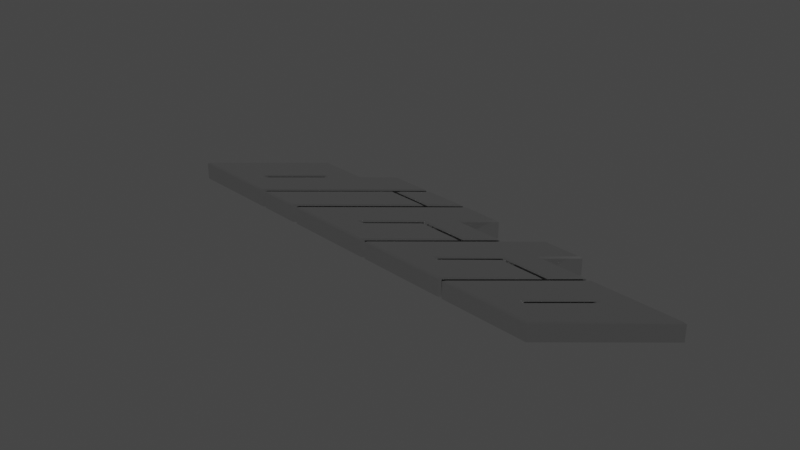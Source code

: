 # Source: untitled.blend  (saved by Blender 3.4.6; exported with 4.5.12 LTS)
import bpy
from mathutils import Matrix  # noqa: F401  (used for matrix-valued properties, if any)

bpy.ops.wm.read_factory_settings(use_empty=True)
scene = bpy.context.scene
scene.name = 'Scene'

# ---- collections
col_collection = bpy.data.collections.new('Collection'); scene.collection.children.link(col_collection)
col_collection_2 = bpy.data.collections.new('Collection 2'); scene.collection.children.link(col_collection_2)

# ---- materials (node trees are filled in below, after node groups)
mat_material_001 = bpy.data.materials.new('Material.001')
mat_material_001.use_transparent_shadow = False

# ---- material node trees
mat_material_001.use_nodes = True; mat_material_001.node_tree.nodes.clear()
_N = mat_material_001.node_tree.nodes; _L = mat_material_001.node_tree.links
n0 = _N.new('ShaderNodeBsdfPrincipled'); n0.name = 'Principled BSDF'; n0.location = (43, 300)
n0.distribution = 'GGX'
n0.subsurface_method = 'RANDOM_WALK_SKIN'
n0.inputs[1].default_value = 1.0
n0.inputs[2].default_value = 0.07727
n0.inputs[3].default_value = 16.35
n0.inputs[11].default_value = 3.597
n0.inputs[12].default_value = 0.6727
n0.inputs[13].default_value = 1.0
n0.inputs[18].default_value = 0.6909
n0.inputs[19].default_value = 0.25
n0.inputs[20].default_value = 0.0
n0.inputs[24].default_value = 0.1418
n0.inputs[27].default_value = (0.0, 0.0, 0.0, 1.0)
n0.inputs[28].default_value = 1.0
n1 = _N.new('ShaderNodeOutputMaterial'); n1.name = 'Material Output'; n1.location = (333, 300)
_L.new(n0.outputs[0], n1.inputs[0])
n1.is_active_output = True

# ---- world
world_world = bpy.data.worlds.new('World'); scene.world = world_world
world_world.use_nodes = True; world_world.node_tree.nodes.clear()
_N = world_world.node_tree.nodes; _L = world_world.node_tree.links
n0 = _N.new('ShaderNodeOutputWorld'); n0.name = 'World Output'; n0.location = (300, 300)
n1 = _N.new('ShaderNodeBackground'); n1.name = 'Background'; n1.location = (10, 300)
n1.inputs[0].default_value = (0.05088, 0.05088, 0.05088, 1.0)
_L.new(n1.outputs[0], n0.inputs[0])
n0.is_active_output = True
world_world.color = (0.05088, 0.05088, 0.05088)
world_world.use_sun_shadow = False
world_world.sun_shadow_jitter_overblur = 0.0

# ---- cameras
cam_camera = bpy.data.cameras.new('Camera')
cam_camera.clip_end = 100.0
cam_camera.ortho_scale = 7.314

# ---- lights
light_light = bpy.data.lights.new('Light', 'POINT')
light_light.transmission_factor = 0.0
light_light.energy = 1000.0
light_light.shadow_soft_size = 0.1
light_light.shadow_maximum_resolution = 0.006
light_light.use_absolute_resolution = True

# ---- meshes
me_plane_001 = bpy.data.meshes.new('Plane.001')
me_plane_001.from_pydata([(-0.2187, -0.5819, -0.2), (-0.02028, 0.7009, -0.2), (0.1668, 0.4079, -0.2), (-1.238, -0.5799, -0.2), (0.707, 0.4059, -0.2), (0.4334, 0.6978, -0.2), (0.435, 0.1125, -0.2), (0.4631, 0.1457, -0.2), (-0.0825, 0.1445, -0.2), (-0.5247, -0.322, -0.2), (-0.4822, -0.3226, -0.2), (-0.0635, 0.112, -0.2), (-0.2252, -0.5667, 0.0), (-0.2187, -0.5819, -0.01515), (-0.01382, 0.6857, 0.0), (-0.02028, 0.7009, -0.01515), (0.1324, 0.3929, 0.0), (0.1668, 0.4079, -0.01515), (-1.238, -0.5799, -0.01515), (-1.203, -0.5648, 0.0), (0.707, 0.4059, -0.01515), (0.6722, 0.3909, 0.0), (0.4334, 0.6978, -0.01515), (0.3991, 0.6829, 0.0), (0.3999, 0.09733, 0.0), (0.435, 0.1125, -0.01515), (0.4631, 0.1457, -0.01515), (0.4566, 0.1608, 0.0), (-0.0825, 0.1445, -0.01515), (-0.08903, 0.1596, 0.0), (-0.5247, -0.322, -0.01515), (-0.5594, -0.3367, 0.0), (-0.4822, -0.3226, -0.01515), (-0.4759, -0.3378, 0.0), (-0.0635, 0.112, -0.01515), (-0.05705, 0.09685, 0.0)], [], [(13, 0, 6, 25), (4, 7, 8, 9, 10, 11, 6, 0, 3, 1, 5, 2), (30, 9, 8, 28), (25, 6, 11, 34), (28, 8, 7, 26), (17, 2, 5, 22), (32, 10, 9, 30), (26, 7, 4, 20), (15, 1, 3, 18), (34, 11, 10, 32), (22, 5, 1, 15), (20, 4, 2, 17), (21, 16, 23, 14, 19, 12, 24, 35, 33, 31, 29, 27), (19, 18, 13, 12), (21, 20, 17, 16), (23, 22, 15, 14), (14, 15, 18, 19), (27, 26, 20, 21), (16, 17, 22, 23), (12, 13, 25, 24), (26, 27, 29, 28), (28, 29, 31, 30), (30, 31, 33, 32), (32, 33, 35, 34), (34, 35, 24, 25), (18, 3, 0, 13)])
_uv = me_plane_001.uv_layers.new(name='UVMap')
_uv.uv.foreach_set('vector', [0.0, 0.0, 0.0, 0.0, 0.6838, 0.3419, 0.6838, 0.3419, 1.0, 0.5, 0.7366, 0.3683, 0.3661, 0.5707, 0.1682, 0.4435, 0.2162, 0.3841, 0.3935, 0.4912, 0.6838, 0.3419, 0.0, 0.0, 0.0, 0.5, 0.0, 1.0, 0.5, 1.0, 1.0, 1.0, 0.1682, 0.4435, 0.1682, 0.4435, 0.3661, 0.5707, 0.3661, 0.5707, 0.6838, 0.3419, 0.6838, 0.3419, 0.3935, 0.4912, 0.3935, 0.4912, 0.3661, 0.5707, 0.3661, 0.5707, 0.7366, 0.3683, 0.7366, 0.3683, 1.0, 1.0, 1.0, 1.0, 0.5, 1.0, 0.5, 1.0, 0.2162, 0.3841, 0.2162, 0.3841, 0.1682, 0.4435, 0.1682, 0.4435, 0.7366, 0.3683, 0.7366, 0.3683, 1.0, 0.5, 1.0, 0.5, 0.0, 1.0, 0.0, 1.0, 0.0, 0.5, 0.0, 0.5, 0.3935, 0.4912, 0.3935, 0.4912, 0.2162, 0.3841, 0.2162, 0.3841, 0.5, 1.0, 0.5, 1.0, 0.0, 1.0, 0.0, 1.0, 1.0, 0.5, 1.0, 0.5, 1.0, 1.0, 1.0, 1.0, 0.9816, 0.5092, 0.6069, 0.8471, 0.4931, 0.9977, 0.01939, 0.9912, 0.0008582, 0.4959, 0.008229, 0.01661, 0.6536, 0.3411, 0.3928, 0.4653, 0.1896, 0.3491, 0.07155, 0.4063, 0.3361, 0.607, 0.7393, 0.387, 0.0008582, 0.4959, 0.0, 0.5, 0.0, 0.0, 0.008229, 0.01661, 0.9816, 0.5092, 1.0, 0.5, 1.0, 1.0, 0.6069, 0.8471, 0.4931, 0.9977, 0.5, 1.0, 0.0, 1.0, 0.01939, 0.9912, 0.01939, 0.9912, 0.0, 1.0, 0.0, 0.5, 0.0008582, 0.4959, 0.7393, 0.387, 0.7366, 0.3683, 1.0, 0.5, 0.9816, 0.5092, 0.6069, 0.8471, 1.0, 1.0, 0.5, 1.0, 0.4931, 0.9977, 0.008229, 0.01661, 0.0, 0.0, 0.6838, 0.3419, 0.6536, 0.3411, 0.7366, 0.3683, 0.7393, 0.387, 0.3361, 0.607, 0.3661, 0.5707, 0.3661, 0.5707, 0.3361, 0.607, 0.07155, 0.4063, 0.1682, 0.4435, 0.1682, 0.4435, 0.07155, 0.4063, 0.1896, 0.3491, 0.2162, 0.3841, 0.2162, 0.3841, 0.1896, 0.3491, 0.3928, 0.4653, 0.3935, 0.4912, 0.3935, 0.4912, 0.3928, 0.4653, 0.6536, 0.3411, 0.6838, 0.3419, 0.0, 0.5, 0.0, 0.5, 0.0, 0.0, 0.0, 0.0])
me_plane_001.materials.append(mat_material_001)
me_plane_001.update()
me_plane_002 = bpy.data.meshes.new('Plane.002')
me_plane_002.from_pydata([(-0.2339, -0.5819, -0.2), (0.23, 0.4079, -0.2), (-0.7039, -0.5799, -0.2), (0.7081, 0.4109, -0.2), (-0.2404, -0.5667, 0.0), (-0.2339, -0.5819, -0.01515), (0.2366, 0.3928, 0.0), (0.23, 0.4079, -0.01515), (-0.7039, -0.5799, -0.01515), (-0.6689, -0.5649, 0.0), (0.7081, 0.4109, -0.01515), (0.6726, 0.3956, 0.0)], [], [(5, 0, 3, 10), (0, 2, 1, 3), (7, 1, 2, 8), (4, 11, 6, 9), (10, 3, 1, 7), (9, 8, 5, 4), (11, 10, 7, 6), (6, 7, 8, 9), (4, 5, 10, 11), (8, 2, 0, 5)])
_uv = me_plane_002.uv_layers.new(name='UVMap')
_uv.uv.foreach_set('vector', [0.0, 0.0, 0.0, 0.0, 0.5, 1.0, 0.5, 1.0, 0.0, 0.0, 0.0, 0.5, 0.0, 1.0, 0.5, 1.0, 0.0, 1.0, 0.0, 1.0, 0.0, 0.5, 0.0, 0.5, 0.003222, 0.03295, 0.4708, 0.9851, 0.01751, 0.9879, 0.0005181, 0.4861, 0.5, 1.0, 0.5, 1.0, 0.0, 1.0, 0.0, 1.0, 0.0005181, 0.4861, 0.0, 0.5, 0.0, 0.0, 0.003222, 0.03295, 0.4708, 0.9851, 0.5, 1.0, 0.0, 1.0, 0.01751, 0.9879, 0.01751, 0.9879, 0.0, 1.0, 0.0, 0.5, 0.0005181, 0.4861, 0.003222, 0.03295, 0.0, 0.0, 0.5, 1.0, 0.4708, 0.9851, 0.0, 0.5, 0.0, 0.5, 0.0, 0.0, 0.0, 0.0])
me_plane_002.materials.append(mat_material_001)
me_plane_002.update()
me_plane_003 = bpy.data.meshes.new('Plane.003')
me_plane_003.from_pydata([(-0.2339, -0.5819, -0.2), (-0.4537, -0.3216, -0.2), (-0.7039, -0.5799, -0.2), (0.02442, -0.3185, -0.2), (-0.2403, -0.5667, 0.0), (-0.2339, -0.5819, -0.01515), (-0.4472, -0.3367, 0.0), (-0.4537, -0.3216, -0.01515), (-0.7039, -0.5799, -0.01515), (-0.6683, -0.5649, 0.0), (0.02442, -0.3185, -0.01515), (-0.0119, -0.3339, 0.0)], [], [(5, 0, 3, 10), (0, 2, 1, 3), (10, 3, 1, 7), (7, 1, 2, 8), (4, 11, 6, 9), (9, 8, 5, 4), (11, 10, 7, 6), (6, 7, 8, 9), (4, 5, 10, 11), (8, 2, 0, 5)])
_uv = me_plane_003.uv_layers.new(name='UVMap')
_uv.uv.foreach_set('vector', [0.0, 0.0, 0.0, 0.0, 0.5, 1.0, 0.5, 1.0, 0.0, 0.0, 0.0, 0.5, 0.0, 1.0, 0.5, 1.0, 0.5, 1.0, 0.5, 1.0, 0.0, 1.0, 0.0, 1.0, 0.0, 1.0, 0.0, 1.0, 0.0, 0.5, 0.0, 0.5, 0.01732, 0.0686, 0.4499, 0.9432, 0.01071, 0.9591, 0.001203, 0.508, 0.001203, 0.508, 0.0, 0.5, 0.0, 0.0, 0.01732, 0.0686, 0.4499, 0.9432, 0.5, 1.0, 0.0, 1.0, 0.01071, 0.9591, 0.01071, 0.9591, 0.0, 1.0, 0.0, 0.5, 0.001203, 0.508, 0.01732, 0.0686, 0.0, 0.0, 0.5, 1.0, 0.4499, 0.9432, 0.0, 0.5, 0.0, 0.5, 0.0, 0.0, 0.0, 0.0])
me_plane_003.materials.append(mat_material_001)
me_plane_003.update()
me_plane_004 = bpy.data.meshes.new('Plane.004')
me_plane_004.from_pydata([(-0.2187, -0.5819, -0.2), (-0.3041, 0.4079, -0.2), (0.5269, 0.6948, -0.2), (-1.238, -0.5799, -0.2), (0.9908, 0.6959, -0.2), (0.2533, 0.4109, -0.2), (-0.04352, 0.1455, -0.2), (0.0001014, 0.1451, -0.2), (-0.4556, -0.3392, -0.2), (-0.5008, -0.3386, -0.2), (-0.2252, -0.5667, 0.0), (-0.2187, -0.5819, -0.01515), (-0.2976, 0.3928, 0.0), (-0.3041, 0.4079, -0.01515), (0.5334, 0.6797, 0.0), (0.5269, 0.6948, -0.01515), (-1.238, -0.5799, -0.01515), (-1.204, -0.5659, 0.0), (0.9908, 0.6959, -0.01515), (0.9592, 0.6822, 0.0), (0.2533, 0.4109, -0.01515), (0.2598, 0.3958, 0.0), (-0.04352, 0.1455, -0.01515), (-0.05, 0.1607, 0.0), (-0.003774, 0.1603, 0.0), (0.009522, 0.133, 0.0), (0.0001014, 0.1451, -0.01515), (-0.4492, -0.3545, 0.0), (-0.4556, -0.3392, -0.01515), (-0.4984, -0.3538, 0.0), (-0.5091, -0.3254, 0.0), (-0.5008, -0.3386, -0.01515)], [], [(11, 0, 4, 18), (13, 1, 3, 16), (4, 0, 3, 9, 8, 7), (3, 1, 5, 2, 4, 7, 6, 9), (20, 5, 1, 13), (15, 2, 5, 20), (22, 6, 7, 26), (26, 7, 8, 28), (31, 9, 6, 22), (18, 4, 2, 15), (28, 8, 9, 31), (24, 26, 25), (29, 31, 30), (21, 20, 13, 12), (12, 13, 16, 17), (10, 11, 18, 19), (14, 15, 20, 21), (23, 22, 26, 24), (25, 26, 28, 27), (27, 28, 31, 29), (30, 31, 22, 23), (10, 19, 25, 27, 29, 30, 17), (14, 21, 12, 17, 30, 23, 24, 25, 19), (16, 3, 0, 11), (11, 10, 17, 16), (15, 14, 19, 18)])
_uv = me_plane_004.uv_layers.new(name='UVMap')
_uv.uv.foreach_set('vector', [0.0, 0.0, 0.0, 0.0, 1.0, 0.5, 1.0, 0.5, 0.0, 1.0, 0.0, 1.0, 0.0, 0.5, 0.0, 0.5, 1.0, 0.5, 0.0, 0.0, 0.0, 0.5, 0.04204, 0.4464, 0.06337, 0.3035, 0.3062, 0.6814, 0.0, 0.5, 0.0, 1.0, 0.5, 1.0, 1.0, 1.0, 1.0, 0.5, 0.3062, 0.6814, 0.1535, 0.7551, 0.04204, 0.4464, 0.5, 1.0, 0.5, 1.0, 0.0, 1.0, 0.0, 1.0, 1.0, 1.0, 1.0, 1.0, 0.5, 1.0, 0.5, 1.0, 0.1535, 0.7551, 0.1535, 0.7551, 0.3062, 0.6814, 0.3062, 0.6814, 0.3062, 0.6814, 0.3062, 0.6814, 0.06337, 0.3035, 0.06337, 0.3035, 0.04204, 0.4464, 0.04204, 0.4464, 0.1535, 0.7551, 0.1535, 0.7551, 1.0, 0.5, 1.0, 0.5, 1.0, 1.0, 1.0, 1.0, 0.06337, 0.3035, 0.06337, 0.3035, 0.04204, 0.4464, 0.04204, 0.4464, 0.2915, 0.7021, 0.3062, 0.6814, 0.3104, 0.6567, 0.04335, 0.4142, 0.04204, 0.4464, 0.04237, 0.4613, 0.507, 0.9204, 0.5, 1.0, 0.0, 1.0, 0.0119, 0.9875, 0.0119, 0.9875, 0.0, 1.0, 0.0, 0.5, 0.001979, 0.5095, 0.008021, 0.01754, 0.0, 0.0, 1.0, 0.5, 0.9406, 0.4937, 0.9792, 0.9712, 1.0, 1.0, 0.5, 1.0, 0.507, 0.9204, 0.185, 0.7568, 0.1535, 0.7551, 0.3062, 0.6814, 0.2915, 0.7021, 0.3104, 0.6567, 0.3062, 0.6814, 0.06337, 0.3035, 0.06133, 0.3102, 0.06133, 0.3102, 0.06337, 0.3035, 0.04204, 0.4464, 0.04335, 0.4142, 0.04237, 0.4613, 0.04204, 0.4464, 0.1535, 0.7551, 0.185, 0.7568, 0.008021, 0.01754, 0.9406, 0.4937, 0.3104, 0.6567, 0.06133, 0.3102, 0.04335, 0.4142, 0.04237, 0.4613, 0.001979, 0.5095, 0.9792, 0.9712, 0.507, 0.9204, 0.0119, 0.9875, 0.001979, 0.5095, 0.04237, 0.4613, 0.185, 0.7568, 0.2915, 0.7021, 0.3104, 0.6567, 0.9406, 0.4937, 0.0, 0.5, 0.0, 0.5, 0.0, 0.0, 0.0, 0.0, 0.0, 0.0, 0.008021, 0.01754, 0.001979, 0.5095, 0.0, 0.5, 1.0, 1.0, 0.9792, 0.9712, 0.9406, 0.4937, 1.0, 0.5])
me_plane_004.materials.append(mat_material_001)
me_plane_004.materials.append(mat_material_001)
me_plane_004.update()
me_plane_005 = bpy.data.meshes.new('Plane.005')
me_plane_005.from_pydata([(-0.2187, -0.5819, -0.2), (-0.02028, 0.7009, -0.2), (0.1668, 0.4079, -0.2), (-1.238, -0.5799, -0.2), (0.707, 0.4059, -0.2), (0.4334, 0.6978, -0.2), (0.435, 0.1125, -0.2), (0.4631, 0.1457, -0.2), (-0.0825, 0.1445, -0.2), (-0.5247, -0.322, -0.2), (-0.4822, -0.3226, -0.2), (-0.0635, 0.112, -0.2), (-0.2252, -0.5667, 0.0), (-0.2187, -0.5819, -0.01515), (-0.01382, 0.6857, 0.0), (-0.02028, 0.7009, -0.01515), (0.1324, 0.3929, 0.0), (0.1668, 0.4079, -0.01515), (-1.238, -0.5799, -0.01515), (-1.203, -0.5648, 0.0), (0.707, 0.4059, -0.01515), (0.6722, 0.3909, 0.0), (0.4334, 0.6978, -0.01515), (0.3991, 0.6829, 0.0), (0.3999, 0.09733, 0.0), (0.435, 0.1125, -0.01515), (0.4631, 0.1457, -0.01515), (0.4566, 0.1608, 0.0), (-0.0825, 0.1445, -0.01515), (-0.08903, 0.1596, 0.0), (-0.5247, -0.322, -0.01515), (-0.5594, -0.3367, 0.0), (-0.4822, -0.3226, -0.01515), (-0.4759, -0.3378, 0.0), (-0.0635, 0.112, -0.01515), (-0.05705, 0.09685, 0.0)], [], [(13, 0, 6, 25), (4, 7, 8, 9, 10, 11, 6, 0, 3, 1, 5, 2), (26, 7, 4, 20), (15, 1, 3, 18), (34, 11, 10, 32), (22, 5, 1, 15), (20, 4, 2, 17), (21, 16, 23, 14, 19, 12, 24, 35, 33, 31, 29, 27), (30, 9, 8, 28), (25, 6, 11, 34), (28, 8, 7, 26), (17, 2, 5, 22), (32, 10, 9, 30), (19, 18, 13, 12), (21, 20, 17, 16), (23, 22, 15, 14), (14, 15, 18, 19), (27, 26, 20, 21), (16, 17, 22, 23), (12, 13, 25, 24), (26, 27, 29, 28), (28, 29, 31, 30), (30, 31, 33, 32), (32, 33, 35, 34), (34, 35, 24, 25), (18, 3, 0, 13)])
_uv = me_plane_005.uv_layers.new(name='UVMap')
_uv.uv.foreach_set('vector', [0.0, 0.0, 0.0, 0.0, 0.6838, 0.3419, 0.6838, 0.3419, 1.0, 0.5, 0.7366, 0.3683, 0.3661, 0.5707, 0.1682, 0.4435, 0.2162, 0.3841, 0.3935, 0.4912, 0.6838, 0.3419, 0.0, 0.0, 0.0, 0.5, 0.0, 1.0, 0.5, 1.0, 1.0, 1.0, 0.7366, 0.3683, 0.7366, 0.3683, 1.0, 0.5, 1.0, 0.5, 0.0, 1.0, 0.0, 1.0, 0.0, 0.5, 0.0, 0.5, 0.3935, 0.4912, 0.3935, 0.4912, 0.2162, 0.3841, 0.2162, 0.3841, 0.5, 1.0, 0.5, 1.0, 0.0, 1.0, 0.0, 1.0, 1.0, 0.5, 1.0, 0.5, 1.0, 1.0, 1.0, 1.0, 0.9816, 0.5092, 0.6069, 0.8471, 0.4931, 0.9977, 0.01939, 0.9912, 0.0008582, 0.4959, 0.008229, 0.01661, 0.6536, 0.3411, 0.3928, 0.4653, 0.1896, 0.3491, 0.07155, 0.4063, 0.3361, 0.607, 0.7393, 0.387, 0.1682, 0.4435, 0.1682, 0.4435, 0.3661, 0.5707, 0.3661, 0.5707, 0.6838, 0.3419, 0.6838, 0.3419, 0.3935, 0.4912, 0.3935, 0.4912, 0.3661, 0.5707, 0.3661, 0.5707, 0.7366, 0.3683, 0.7366, 0.3683, 1.0, 1.0, 1.0, 1.0, 0.5, 1.0, 0.5, 1.0, 0.2162, 0.3841, 0.2162, 0.3841, 0.1682, 0.4435, 0.1682, 0.4435, 0.0008582, 0.4959, 0.0, 0.5, 0.0, 0.0, 0.008229, 0.01661, 0.9816, 0.5092, 1.0, 0.5, 1.0, 1.0, 0.6069, 0.8471, 0.4931, 0.9977, 0.5, 1.0, 0.0, 1.0, 0.01939, 0.9912, 0.01939, 0.9912, 0.0, 1.0, 0.0, 0.5, 0.0008582, 0.4959, 0.7393, 0.387, 0.7366, 0.3683, 1.0, 0.5, 0.9816, 0.5092, 0.6069, 0.8471, 1.0, 1.0, 0.5, 1.0, 0.4931, 0.9977, 0.008229, 0.01661, 0.0, 0.0, 0.6838, 0.3419, 0.6536, 0.3411, 0.7366, 0.3683, 0.7393, 0.387, 0.3361, 0.607, 0.3661, 0.5707, 0.3661, 0.5707, 0.3361, 0.607, 0.07155, 0.4063, 0.1682, 0.4435, 0.1682, 0.4435, 0.07155, 0.4063, 0.1896, 0.3491, 0.2162, 0.3841, 0.2162, 0.3841, 0.1896, 0.3491, 0.3928, 0.4653, 0.3935, 0.4912, 0.3935, 0.4912, 0.3928, 0.4653, 0.6536, 0.3411, 0.6838, 0.3419, 0.0, 0.5, 0.0, 0.5, 0.0, 0.0, 0.0, 0.0])
me_plane_005.materials.append(mat_material_001)
me_plane_005.update()
me_plane_006 = bpy.data.meshes.new('Plane.006')
me_plane_006.from_pydata([(-0.2187, -0.5819, -0.2), (-0.3041, 0.4079, -0.2), (-1.238, -0.5829, -0.2), (0.7192, 0.4064, -0.2), (-0.04352, 0.1455, -0.2), (0.0001014, 0.1451, -0.2), (-0.4556, -0.3392, -0.2), (-0.5008, -0.3386, -0.2), (-0.2252, -0.5667, 0.0), (-0.2187, -0.5819, -0.01515), (-0.3041, 0.4079, -0.01515), (-0.2976, 0.3927, 0.0), (-1.238, -0.5829, -0.01515), (-1.204, -0.5675, 0.0), (0.6848, 0.394, 0.0), (0.7192, 0.4064, -0.01515), (-0.04352, 0.1455, -0.01515), (-0.05, 0.1607, 0.0), (-0.002511, 0.1603, 0.0), (0.008665, 0.1321, 0.0), (0.0001014, 0.1451, -0.01515), (-0.4492, -0.3545, 0.0), (-0.4556, -0.3392, -0.01515), (-0.4984, -0.3538, 0.0), (-0.5091, -0.3254, 0.0), (-0.5008, -0.3386, -0.01515)], [], [(9, 0, 3, 15), (15, 3, 1, 10), (3, 0, 2, 7, 6, 5), (2, 1, 3, 5, 4, 7), (25, 7, 4, 16), (10, 1, 2, 12), (20, 5, 6, 22), (22, 6, 7, 25), (16, 4, 5, 20), (18, 20, 19), (23, 25, 24), (11, 10, 12, 13), (8, 9, 15, 14), (11, 13, 24, 17, 18, 19, 14), (17, 16, 20, 18), (19, 20, 22, 21), (21, 22, 25, 23), (24, 25, 16, 17), (8, 14, 19, 21, 23, 24, 13), (12, 2, 0, 9), (9, 8, 13, 12), (10, 11, 14, 15)])
_uv = me_plane_006.uv_layers.new(name='UVMap')
_uv.uv.foreach_set('vector', [0.0, 0.0, 0.0, 0.0, 1.0, 0.5, 1.0, 0.5, 1.0, 0.5, 1.0, 0.5, 0.0, 1.0, 0.0, 1.0, 1.0, 0.5, 0.0, 0.0, 0.0, 0.5, 0.04204, 0.4464, 0.06337, 0.3035, 0.3062, 0.6814, 0.0, 0.5, 0.0, 1.0, 1.0, 0.5, 0.3062, 0.6814, 0.1535, 0.7551, 0.04204, 0.4464, 0.04204, 0.4464, 0.04204, 0.4464, 0.1535, 0.7551, 0.1535, 0.7551, 0.0, 1.0, 0.0, 1.0, 0.0, 0.5, 0.0, 0.5, 0.3062, 0.6814, 0.3062, 0.6814, 0.06337, 0.3035, 0.06337, 0.3035, 0.06337, 0.3035, 0.06337, 0.3035, 0.04204, 0.4464, 0.04204, 0.4464, 0.1535, 0.7551, 0.1535, 0.7551, 0.3062, 0.6814, 0.3062, 0.6814, 0.2962, 0.6962, 0.3062, 0.6814, 0.3155, 0.6593, 0.04417, 0.4148, 0.04204, 0.4464, 0.04236, 0.4609, 0.01312, 0.9844, 0.0, 1.0, 0.0, 0.5, 0.001982, 0.5095, 0.009552, 0.01833, 0.0, 0.0, 1.0, 0.5, 0.9446, 0.4955, 0.01312, 0.9844, 0.001982, 0.5095, 0.04236, 0.4609, 0.1864, 0.7492, 0.2962, 0.6962, 0.3155, 0.6593, 0.9446, 0.4955, 0.1864, 0.7492, 0.1535, 0.7551, 0.3062, 0.6814, 0.2962, 0.6962, 0.3155, 0.6593, 0.3062, 0.6814, 0.06337, 0.3035, 0.06292, 0.3112, 0.06292, 0.3112, 0.06337, 0.3035, 0.04204, 0.4464, 0.04417, 0.4148, 0.04236, 0.4609, 0.04204, 0.4464, 0.1535, 0.7551, 0.1864, 0.7492, 0.009552, 0.01833, 0.9446, 0.4955, 0.3155, 0.6593, 0.06292, 0.3112, 0.04417, 0.4148, 0.04236, 0.4609, 0.001982, 0.5095, 0.0, 0.5, 0.0, 0.5, 0.0, 0.0, 0.0, 0.0, 0.0, 0.0, 0.009552, 0.01833, 0.001982, 0.5095, 0.0, 0.5, 0.0, 1.0, 0.01312, 0.9844, 0.9446, 0.4955, 1.0, 0.5])
me_plane_006.materials.append(mat_material_001)
me_plane_006.update()

# ---- objects
ob_light = bpy.data.objects.new('Light', light_light)
ob_camera = bpy.data.objects.new('Camera', cam_camera)
ob_empty = bpy.data.objects.new('Empty', None)
ob_plane = bpy.data.objects.new('Plane', me_plane_001)
ob_plane_001 = bpy.data.objects.new('Plane.001', me_plane_002)
ob_plane_002 = bpy.data.objects.new('Plane.002', me_plane_003)
ob_plane_003 = bpy.data.objects.new('Plane.003', me_plane_004)
ob_plane_004 = bpy.data.objects.new('Plane.004', me_plane_005)
ob_plane_005 = bpy.data.objects.new('Plane.005', me_plane_006)

# ---- transforms, parenting, visibility, modifiers, constraints
ob_light.location = (4.076, 1.005, 5.904)
ob_light.rotation_euler = (0.6503, 0.05522, 1.866)
ob_light.lock_rotations_4d = False
ob_light.empty_display_type = 'ARROWS'
ob_light.color = (0.0, 0.0, 0.0, 0.0)
ob_light.lineart.crease_threshold = 0.0
ob_camera.location = (7.359, -6.926, 4.958)
ob_camera.rotation_euler = (1.109, 0.0, 0.8149)
ob_camera.lock_rotations_4d = False
ob_camera.empty_display_type = 'ARROWS'
ob_camera.color = (0.0, 0.0, 0.0, 0.0)
ob_camera.display_type = 'WIRE'
ob_camera.lineart.crease_threshold = 0.0
ob_empty.location = (0.0, 0.0, 0.0)
ob_empty.empty_display_type = 'IMAGE'
ob_empty.empty_display_size = 5.682
ob_empty.empty_image_offset = (-0.4475, -0.455)
ob_plane.location = (0.293, 0.0, 0.0)
ob_plane_001.location = (-0.7691, 0.0, 0.0)
ob_plane_002.location = (0.1984, 1.019, 0.0)
ob_plane_003.location = (-1.303, 0.0, 0.0)
ob_plane_004.location = (1.359, 0.0, 0.0)
ob_plane_005.location = (2.426, 0.0, 0.0)

# ---- collection membership
col_collection.objects.link(ob_light)
col_collection.objects.link(ob_camera)
col_collection.objects.link(ob_empty)
col_collection_2.objects.link(ob_plane)
col_collection_2.objects.link(ob_plane_001)
col_collection_2.objects.link(ob_plane_002)
col_collection_2.objects.link(ob_plane_003)
col_collection_2.objects.link(ob_plane_004)
col_collection_2.objects.link(ob_plane_005)

# ---- scene / render settings (as saved in the file)
scene.camera = ob_camera
scene.frame_start = 1; scene.frame_end = 250; scene.frame_set(4)
scene.render.engine = 'BLENDER_EEVEE_NEXT'
scene.cycles.sampling_pattern = 'TABULATED_SOBOL'
scene.cycles.use_light_tree = False
scene.view_settings.view_transform = 'Filmic'
bpy.context.view_layer.update()
